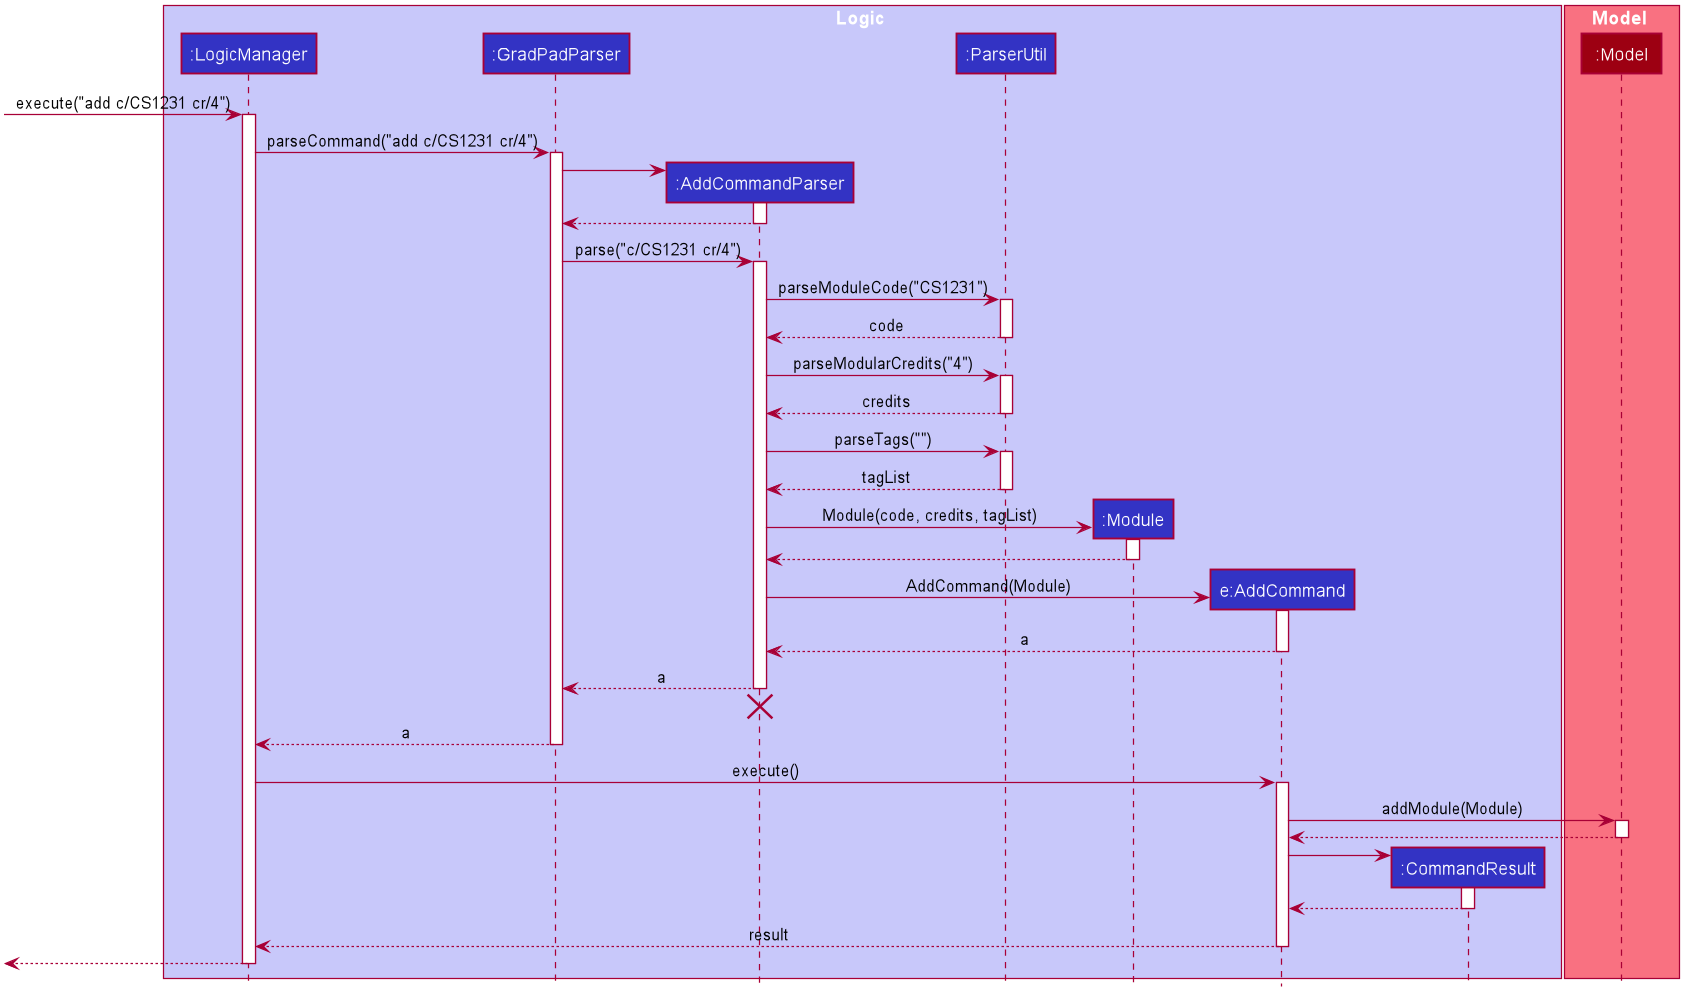

The diagram above was rendered by PlantUML. Its source (embedded in the PNG):
@startuml








skinparam BackgroundColor #FFFFFFF

skinparam Shadowing false

skinparam Class {
    FontColor #FFFFFF
    BorderThickness 1
    BorderColor #FFFFFF
    StereotypeFontColor #FFFFFF
    FontName Arial
}

skinparam Actor {
    BorderColor #000000
    Color #000000
    FontName Arial
}

skinparam Sequence {
    MessageAlign center
    BoxFontSize 15
    BoxPadding 0
    BoxFontColor #FFFFFF
    FontName Arial
}

skinparam Participant {
    FontColor #FFFFFFF
    Padding 20
}

skinparam MinClassWidth 50
skinparam ParticipantPadding 10
skinparam Shadowing false
skinparam DefaultTextAlignment center
skinparam packageStyle Rectangle

hide footbox
hide members
hide circle

box Logic #C8C8FA
participant ":LogicManager" as LogicManager #3333C4
participant ":GradPadParser" as GradPadParser #3333C4
participant ":AddCommandParser" as AddCommandParser #3333C4
participant ":ParserUtil" as ParserUtil #3333C4
participant ":Module" as Module #3333C4
participant "e:AddCommand" as AddCommand #3333C4
participant ":CommandResult" as CommandResult #3333C4
end box

box Model #F97181
participant ":Model" as Model #9D0012
end box

[-> LogicManager : execute("add c/CS1231 cr/4")
activate LogicManager

LogicManager -> GradPadParser : parseCommand("add c/CS1231 cr/4")
activate GradPadParser

create AddCommandParser
GradPadParser -> AddCommandParser
activate AddCommandParser

AddCommandParser --> GradPadParser
deactivate AddCommandParser

GradPadParser -> AddCommandParser : parse("c/CS1231 cr/4")
activate AddCommandParser

AddCommandParser -> ParserUtil : parseModuleCode("CS1231")
activate ParserUtil

ParserUtil --> AddCommandParser : code
deactivate ParserUtil

AddCommandParser -> ParserUtil : parseModularCredits("4")
activate ParserUtil

ParserUtil --> AddCommandParser : credits
deactivate ParserUtil

AddCommandParser -> ParserUtil : parseTags("")
activate ParserUtil

ParserUtil --> AddCommandParser : tagList
deactivate ParserUtil

create Module
AddCommandParser -> Module : Module(code, credits, tagList)
activate Module

Module --> AddCommandParser
deactivate Module

create AddCommand
AddCommandParser -> AddCommand : AddCommand(Module)
activate AddCommand

AddCommand --> AddCommandParser : a
deactivate AddCommand

AddCommandParser --> GradPadParser : a
deactivate AddCommandParser
AddCommandParser -[hidden]-> GradPadParser
destroy AddCommandParser

GradPadParser --> LogicManager : a
deactivate GradPadParser

LogicManager -> AddCommand : execute()
activate AddCommand

AddCommand -> Model : addModule(Module)
activate Model

Model --> AddCommand
deactivate Model

create CommandResult
AddCommand -> CommandResult
activate CommandResult

CommandResult --> AddCommand
deactivate CommandResult

AddCommand --> LogicManager : result
deactivate AddCommand

[<--LogicManager
deactivate LogicManager
@enduml